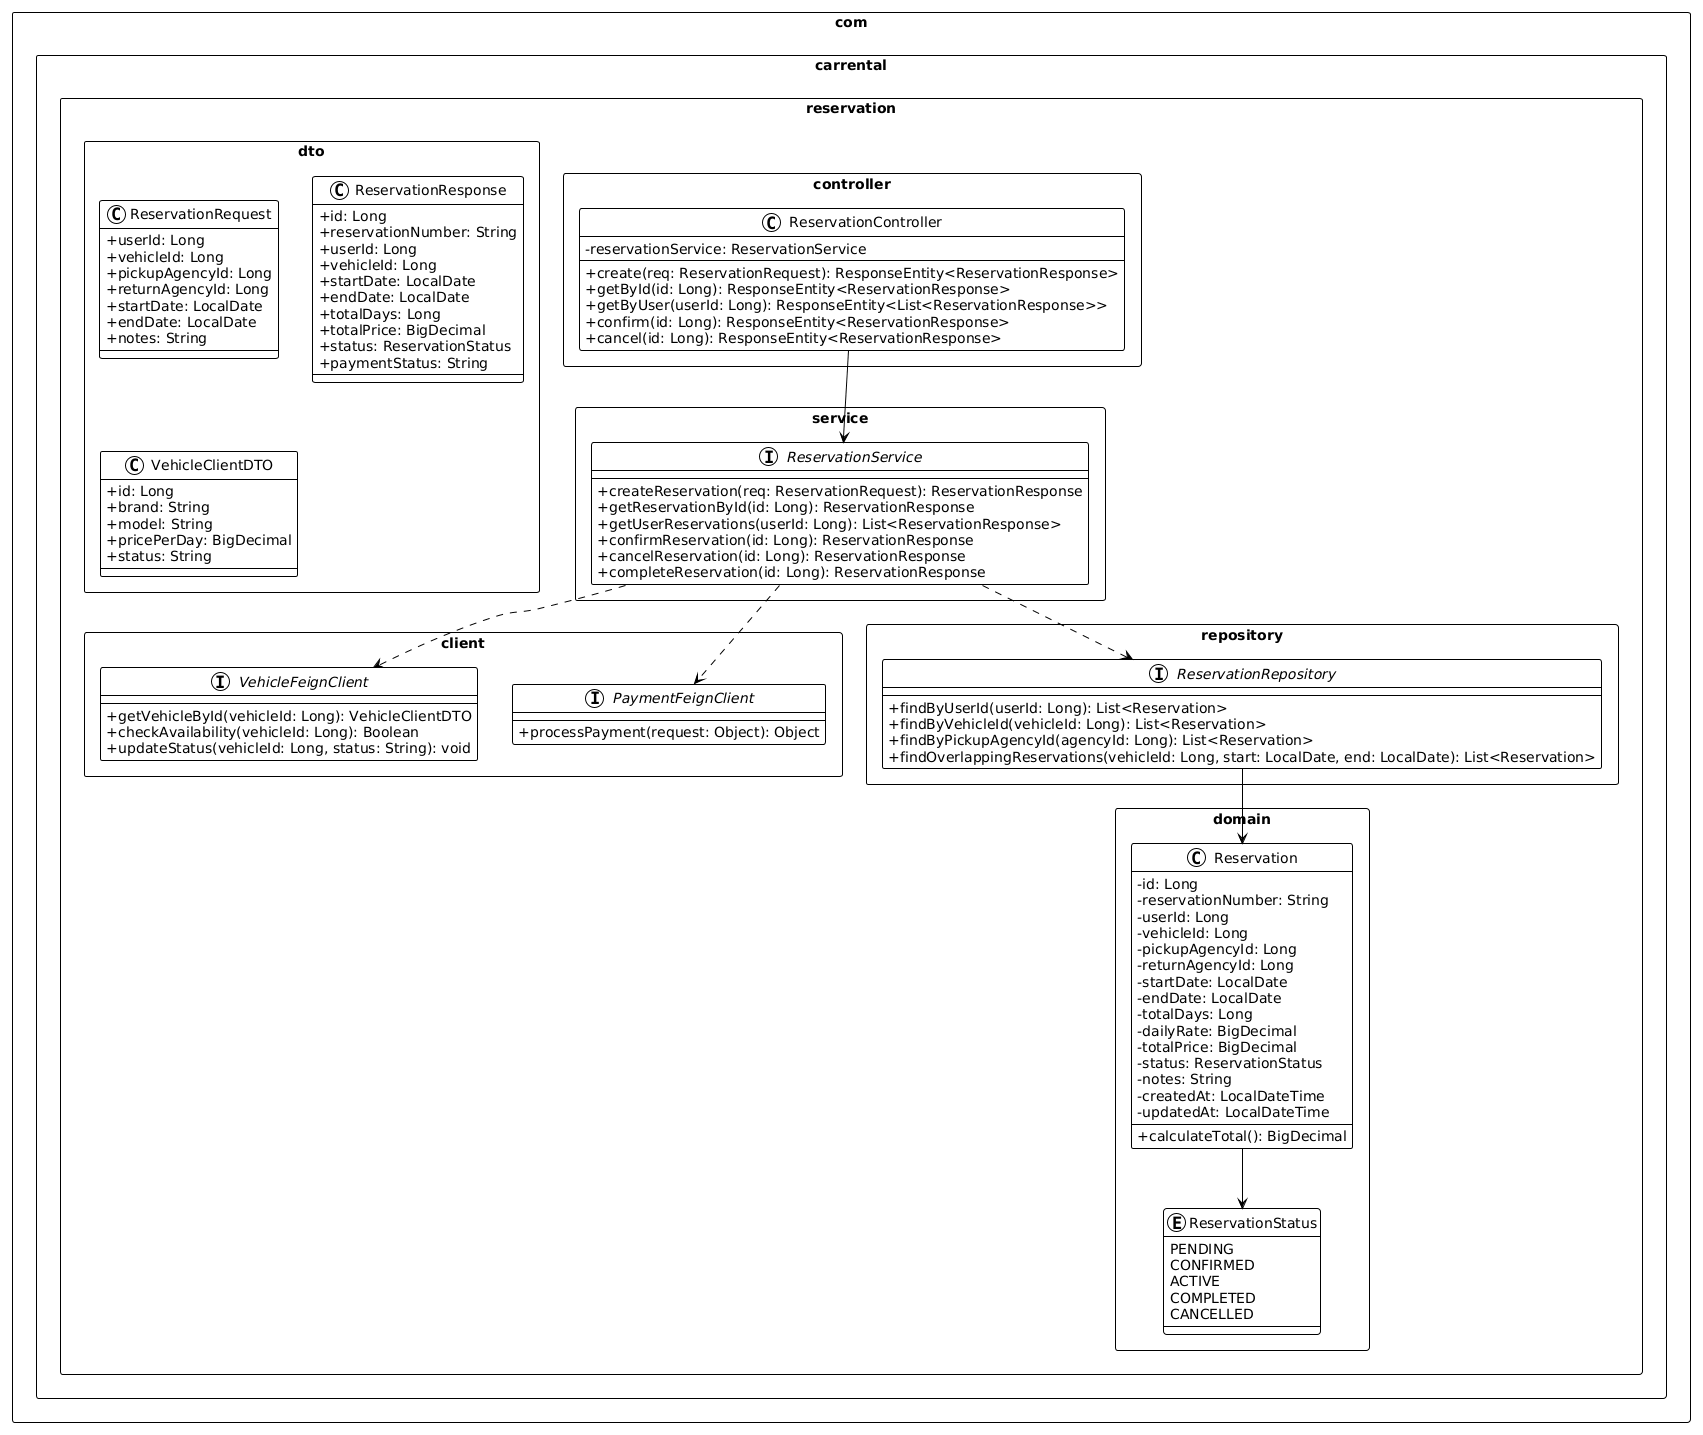

The diagram above was rendered by PlantUML. Its source (embedded in the PNG):
@startuml
!theme plain
skinparam classAttributeIconSize 0
skinparam packageStyle rectangle

package "com.carrental.reservation.domain" {
    enum ReservationStatus {
        PENDING
        CONFIRMED
        ACTIVE
        COMPLETED
        CANCELLED
    }

    class Reservation {
        - id: Long
        - reservationNumber: String
        - userId: Long
        - vehicleId: Long
        - pickupAgencyId: Long
        - returnAgencyId: Long
        - startDate: LocalDate
        - endDate: LocalDate
        - totalDays: Long
        - dailyRate: BigDecimal
        - totalPrice: BigDecimal
        - status: ReservationStatus
        - notes: String
        - createdAt: LocalDateTime
        - updatedAt: LocalDateTime
        + calculateTotal(): BigDecimal
    }

    Reservation --> ReservationStatus
}

package "com.carrental.reservation.dto" {
    class ReservationRequest {
        + userId: Long
        + vehicleId: Long
        + pickupAgencyId: Long
        + returnAgencyId: Long
        + startDate: LocalDate
        + endDate: LocalDate
        + notes: String
    }

    class ReservationResponse {
        + id: Long
        + reservationNumber: String
        + userId: Long
        + vehicleId: Long
        + startDate: LocalDate
        + endDate: LocalDate
        + totalDays: Long
        + totalPrice: BigDecimal
        + status: ReservationStatus
        + paymentStatus: String
    }

    class VehicleClientDTO {
        + id: Long
        + brand: String
        + model: String
        + pricePerDay: BigDecimal
        + status: String
    }
}

package "com.carrental.reservation.client" {
    interface VehicleFeignClient {
        + getVehicleById(vehicleId: Long): VehicleClientDTO
        + checkAvailability(vehicleId: Long): Boolean
        + updateStatus(vehicleId: Long, status: String): void
    }

    interface PaymentFeignClient {
        + processPayment(request: Object): Object
    }
}

package "com.carrental.reservation.repository" {
    interface ReservationRepository {
        + findByUserId(userId: Long): List<Reservation>
        + findByVehicleId(vehicleId: Long): List<Reservation>
        + findByPickupAgencyId(agencyId: Long): List<Reservation>
        + findOverlappingReservations(vehicleId: Long, start: LocalDate, end: LocalDate): List<Reservation>
    }
}

package "com.carrental.reservation.service" {
    interface ReservationService {
        + createReservation(req: ReservationRequest): ReservationResponse
        + getReservationById(id: Long): ReservationResponse
        + getUserReservations(userId: Long): List<ReservationResponse>
        + confirmReservation(id: Long): ReservationResponse
        + cancelReservation(id: Long): ReservationResponse
        + completeReservation(id: Long): ReservationResponse
    }
}

package "com.carrental.reservation.controller" {
    class ReservationController {
        - reservationService: ReservationService
        + create(req: ReservationRequest): ResponseEntity<ReservationResponse>
        + getById(id: Long): ResponseEntity<ReservationResponse>
        + getByUser(userId: Long): ResponseEntity<List<ReservationResponse>>
        + confirm(id: Long): ResponseEntity<ReservationResponse>
        + cancel(id: Long): ResponseEntity<ReservationResponse>
    }
}

ReservationController --> ReservationService
ReservationService ..> ReservationRepository
ReservationService ..> VehicleFeignClient
ReservationService ..> PaymentFeignClient
ReservationRepository --> Reservation
@enduml